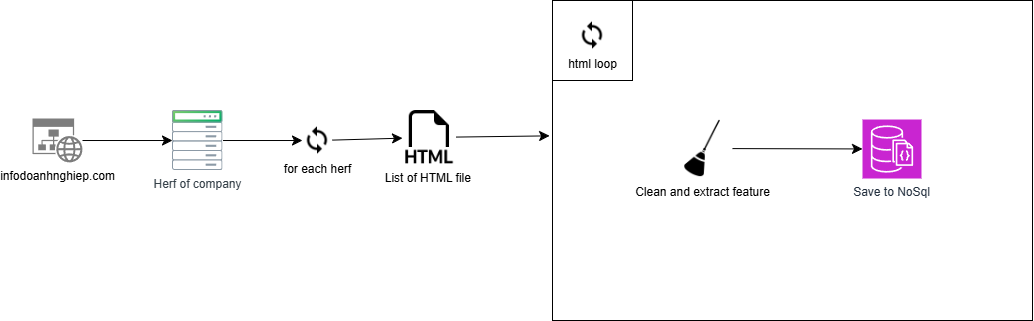

The diagram above was exported from draw.io. Its source (the exported page's mxGraphModel, read from the mxfile embedded in the PNG):
<mxGraphModel dx="906" dy="505" grid="1" gridSize="10" guides="1" tooltips="1" connect="1" arrows="1" fold="1" page="1" pageScale="1" pageWidth="850" pageHeight="1100" math="0" shadow="0">
  <root>
    <mxCell id="0" />
    <mxCell id="1" parent="0" />
    <mxCell id="AfAhg7ZKlEcODCX-5an_-24" value="" style="whiteSpace=wrap;html=1;aspect=fixed;fillColor=none;" vertex="1" parent="1">
      <mxGeometry x="640" y="80" width="80" height="80" as="geometry" />
    </mxCell>
    <mxCell id="AfAhg7ZKlEcODCX-5an_-17" value="" style="rounded=0;whiteSpace=wrap;html=1;fillColor=none;" vertex="1" parent="1">
      <mxGeometry x="640" y="80" width="480" height="320" as="geometry" />
    </mxCell>
    <mxCell id="AfAhg7ZKlEcODCX-5an_-8" style="edgeStyle=none;curved=1;rounded=0;orthogonalLoop=1;jettySize=auto;html=1;entryX=0;entryY=0.5;entryDx=0;entryDy=0;fontSize=12;startSize=8;endSize=8;" edge="1" parent="1" source="AfAhg7ZKlEcODCX-5an_-15" target="AfAhg7ZKlEcODCX-5an_-6">
      <mxGeometry relative="1" as="geometry">
        <mxPoint x="230.43863365040283" y="110.35000000000002" as="sourcePoint" />
      </mxGeometry>
    </mxCell>
    <mxCell id="AfAhg7ZKlEcODCX-5an_-10" style="edgeStyle=none;curved=1;rounded=0;orthogonalLoop=1;jettySize=auto;html=1;entryX=0;entryY=0.5;entryDx=0;entryDy=0;fontSize=12;startSize=8;endSize=8;" edge="1" parent="1" source="AfAhg7ZKlEcODCX-5an_-6" target="AfAhg7ZKlEcODCX-5an_-9">
      <mxGeometry relative="1" as="geometry" />
    </mxCell>
    <mxCell id="AfAhg7ZKlEcODCX-5an_-6" value="Herf of company" style="image;aspect=fixed;perimeter=ellipsePerimeter;html=1;align=center;fontSize=12;verticalAlign=top;fontColor=#364149;shadow=0;dashed=0;image=img/lib/cumulus/rack_cumulus_linux.svg;" vertex="1" parent="1">
      <mxGeometry x="260" y="190.01" width="50.53" height="60" as="geometry" />
    </mxCell>
    <mxCell id="AfAhg7ZKlEcODCX-5an_-12" style="edgeStyle=none;curved=1;rounded=0;orthogonalLoop=1;jettySize=auto;html=1;fontSize=12;startSize=8;endSize=8;" edge="1" parent="1" source="AfAhg7ZKlEcODCX-5an_-9" target="AfAhg7ZKlEcODCX-5an_-11">
      <mxGeometry relative="1" as="geometry" />
    </mxCell>
    <mxCell id="AfAhg7ZKlEcODCX-5an_-9" value="for each herf" style="shape=image;html=1;verticalAlign=top;verticalLabelPosition=bottom;labelBackgroundColor=#ffffff;imageAspect=0;aspect=fixed;image=https://cdn0.iconfinder.com/data/icons/google-material-design-3-0/48/ic_loop_48px-128.png" vertex="1" parent="1">
      <mxGeometry x="390" y="205.01000000000002" width="30" height="30" as="geometry" />
    </mxCell>
    <mxCell id="AfAhg7ZKlEcODCX-5an_-11" value="List of HTML file&amp;nbsp;" style="shape=image;html=1;verticalAlign=top;verticalLabelPosition=bottom;labelBackgroundColor=#ffffff;imageAspect=0;aspect=fixed;image=https://cdn1.iconfinder.com/data/icons/bootstrap-vol-3/16/filetype-html-128.png" vertex="1" parent="1">
      <mxGeometry x="490" y="190.01" width="53.81" height="53.81" as="geometry" />
    </mxCell>
    <mxCell id="AfAhg7ZKlEcODCX-5an_-15" value="infodoanhnghiep.com" style="sketch=0;aspect=fixed;pointerEvents=1;shadow=0;dashed=0;html=1;strokeColor=none;labelPosition=center;verticalLabelPosition=bottom;verticalAlign=top;align=center;shape=mxgraph.mscae.enterprise.website_generic;fillColor=#7D7D7D;" vertex="1" parent="1">
      <mxGeometry x="120" y="198.01" width="50" height="44" as="geometry" />
    </mxCell>
    <mxCell id="AfAhg7ZKlEcODCX-5an_-18" style="edgeStyle=none;curved=1;rounded=0;orthogonalLoop=1;jettySize=auto;html=1;entryX=-0.006;entryY=0.423;entryDx=0;entryDy=0;entryPerimeter=0;fontSize=12;startSize=8;endSize=8;" edge="1" parent="1" source="AfAhg7ZKlEcODCX-5an_-11" target="AfAhg7ZKlEcODCX-5an_-17">
      <mxGeometry relative="1" as="geometry" />
    </mxCell>
    <mxCell id="AfAhg7ZKlEcODCX-5an_-27" style="edgeStyle=none;curved=1;rounded=0;orthogonalLoop=1;jettySize=auto;html=1;fontSize=12;startSize=8;endSize=8;" edge="1" parent="1" source="AfAhg7ZKlEcODCX-5an_-19" target="AfAhg7ZKlEcODCX-5an_-25">
      <mxGeometry relative="1" as="geometry" />
    </mxCell>
    <mxCell id="AfAhg7ZKlEcODCX-5an_-19" value="Clean and extract feature" style="shape=image;html=1;verticalAlign=top;verticalLabelPosition=bottom;labelBackgroundColor=#ffffff;imageAspect=0;aspect=fixed;image=https://cdn2.iconfinder.com/data/icons/brush-set-free/512/Broom_stick-128.png" vertex="1" parent="1">
      <mxGeometry x="760" y="198.01" width="60" height="60" as="geometry" />
    </mxCell>
    <mxCell id="AfAhg7ZKlEcODCX-5an_-23" value="html loop" style="shape=image;html=1;verticalAlign=top;verticalLabelPosition=bottom;labelBackgroundColor=#ffffff;imageAspect=0;aspect=fixed;image=https://cdn0.iconfinder.com/data/icons/google-material-design-3-0/48/ic_loop_48px-128.png" vertex="1" parent="1">
      <mxGeometry x="665" y="99.99999999999999" width="30" height="30" as="geometry" />
    </mxCell>
    <mxCell id="AfAhg7ZKlEcODCX-5an_-25" value="Save to NoSql" style="sketch=0;points=[[0,0,0],[0.25,0,0],[0.5,0,0],[0.75,0,0],[1,0,0],[0,1,0],[0.25,1,0],[0.5,1,0],[0.75,1,0],[1,1,0],[0,0.25,0],[0,0.5,0],[0,0.75,0],[1,0.25,0],[1,0.5,0],[1,0.75,0]];outlineConnect=0;fontColor=#232F3E;fillColor=#C925D1;strokeColor=#ffffff;dashed=0;verticalLabelPosition=bottom;verticalAlign=top;align=center;html=1;fontSize=12;fontStyle=0;aspect=fixed;shape=mxgraph.aws4.resourceIcon;resIcon=mxgraph.aws4.documentdb_with_mongodb_compatibility;" vertex="1" parent="1">
      <mxGeometry x="950" y="199.01999999999998" width="58.99" height="58.99" as="geometry" />
    </mxCell>
  </root>
</mxGraphModel>